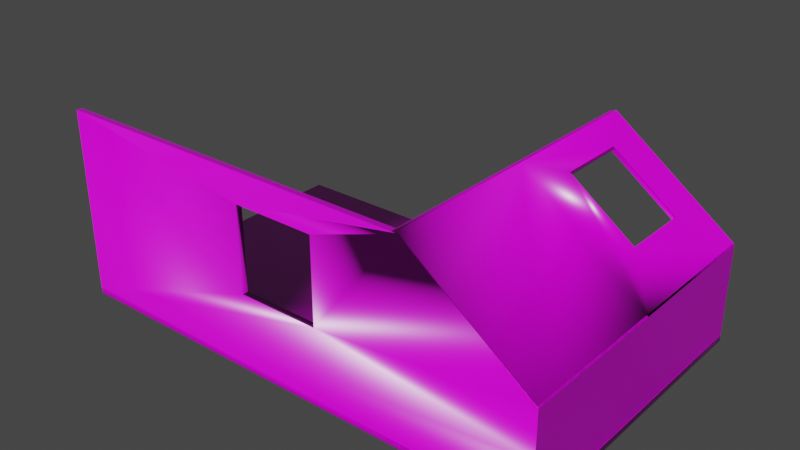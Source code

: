 # Source: Isometric_Wall.blend  (saved by Blender 4.0.36; exported with 4.5.12 LTS)
import bpy
from mathutils import Matrix  # noqa: F401  (used for matrix-valued properties, if any)

bpy.ops.wm.read_factory_settings(use_empty=True)
scene = bpy.context.scene
scene.name = 'Scene'

# ---- collections
col_collection = bpy.data.collections.new('Collection'); scene.collection.children.link(col_collection)
col_isometric_room = bpy.data.collections.new('Isometric_Room'); col_collection.children.link(col_isometric_room)

# ---- images (referenced by path relative to the original .blend; pixels are not part of the script)
import os
ASSET_DIR = os.environ.get("B2B_ASSET_DIR", "")  # directory of the original .blend (textures are referenced by path, not embedded)
HERE = os.path.dirname(os.path.abspath(__file__))  # packed textures are extracted next to this script under _unpacked/

def load_image(name, relpath, width, height, colorspace="sRGB"):
    """Load a texture the original file referenced (path relative to the .blend, or extracted next to this script)."""
    p = next((c for c in (os.path.join(HERE, relpath), os.path.join(ASSET_DIR, relpath)) if relpath and os.path.exists(c)), "")
    if p:
        img = bpy.data.images.load(p, check_existing=True)
        img.name = name
    else:  # same state as the original file: an image datablock whose file is absent (Cycles renders it pink)
        img = bpy.data.images.new(name, width, height)
        img.source = "FILE"
        img.filepath = "//" + (relpath or name)
    img.colorspace_settings.name = colorspace
    return img
img_plastered_wall_disp_2k_png_001 = load_image('plastered_wall_disp_2k.png.001', 'plastered_wall_disp_2k.png', 1024, 1024, 'Non-Color')
img_plastered_wall_diff_2k_jpg_002 = load_image('plastered_wall_diff_2k.jpg.002', 'plastered_wall_diff_2k.jpg', 1024, 1024, 'sRGB')
img_plastered_wall_rough_2k_exr = load_image('plastered_wall_rough_2k.exr', 'plastered_wall_rough_2k.exr', 1024, 1024, 'Non-Color')
img_plastered_wall_nor_gl_2k_exr = load_image('plastered_wall_nor_gl_2k.exr', 'plastered_wall_nor_gl_2k.exr', 1024, 1024, 'Non-Color')
img_roof_09_disp_2k_png = load_image('roof_09_disp_2k.png', 'roof_09_disp_2k.png', 1024, 1024, 'Non-Color')
img_roof_09_diff_2k_jpg = load_image('roof_09_diff_2k.jpg', 'roof_09_diff_2k.jpg', 1024, 1024, 'sRGB')
img_roof_09_rough_2k_jpg = load_image('roof_09_rough_2k.jpg', 'roof_09_rough_2k.jpg', 1024, 1024, 'Non-Color')
img_roof_09_nor_gl_2k_exr = load_image('roof_09_nor_gl_2k.exr', 'roof_09_nor_gl_2k.exr', 1024, 1024, 'Non-Color')
img_laminate_floor_02_disp_2k_png = load_image('laminate_floor_02_disp_2k.png', 'laminate_floor_02_disp_2k.png', 1024, 1024, 'Non-Color')
img_laminate_floor_02_diff_2k_jpg = load_image('laminate_floor_02_diff_2k.jpg', 'laminate_floor_02_diff_2k.jpg', 1024, 1024, 'sRGB')
img_laminate_floor_02_rough_2k_exr = load_image('laminate_floor_02_rough_2k.exr', 'laminate_floor_02_rough_2k.exr', 1024, 1024, 'Non-Color')
img_laminate_floor_02_nor_gl_2k_exr = load_image('laminate_floor_02_nor_gl_2k.exr', 'laminate_floor_02_nor_gl_2k.exr', 1024, 1024, 'Non-Color')

# ---- materials (node trees are filled in below, after node groups)
mat_plastered_wall_mat = bpy.data.materials.new('Plastered_Wall_Mat')
mat_plastered_wall_mat.use_transparent_shadow = False
mat_roof_09_mat = bpy.data.materials.new('Roof_09_Mat')
mat_roof_09_mat.use_transparent_shadow = False
mat_material = bpy.data.materials.new('Material')
mat_material.use_transparent_shadow = False

# ---- material node trees
mat_plastered_wall_mat.use_nodes = True; mat_plastered_wall_mat.node_tree.nodes.clear()
_N = mat_plastered_wall_mat.node_tree.nodes; _L = mat_plastered_wall_mat.node_tree.links
n0 = _N.new('NodeFrame'); n0.name = 'Frame'; n0.location = (-1270, 340)
n0.label = 'Mapping'
n0.width = 400
n1 = _N.new('NodeFrame'); n1.name = 'Frame.001'; n1.location = (-628, 540)
n1.label = 'Textures'
n1.width = 358
n2 = _N.new('ShaderNodeOutputMaterial'); n2.name = 'Material Output'; n2.location = (300, 300)
n3 = _N.new('ShaderNodeDisplacement'); n3.name = 'Displacement'; n3.location = (110, -400)
n3.inputs[2].default_value = 1.0
n4 = _N.new('ShaderNodeNormalMap'); n4.name = 'Normal Map'; n4.location = (-240, -60)
n5 = _N.new('ShaderNodeMapping'); n5.name = 'Mapping'; n5.location = (230, -40)
n6 = _N.new('ShaderNodeTexCoord'); n6.name = 'Texture Coordinate'; n6.location = (30, -40)
n7 = _N.new('ShaderNodeBsdfPrincipled'); n7.name = 'Principled BSDF'; n7.location = (10, 300)
n7.inputs[3].default_value = 1.45
n8 = _N.new('ShaderNodeTexImage'); n8.name = 'Image Texture'; n8.location = (88, -880)
n8.label = 'Displacement'
n8.image = img_plastered_wall_disp_2k_png_001
n9 = _N.new('ShaderNodeTexImage'); n9.name = 'Image Texture.001'; n9.location = (88, -40)
n9.label = 'Base Color'
n9.image = img_plastered_wall_diff_2k_jpg_002
n10 = _N.new('ShaderNodeTexImage'); n10.name = 'Image Texture.002'; n10.location = (88, -320)
n10.label = 'Roughness'
n10.image = img_plastered_wall_rough_2k_exr
n11 = _N.new('ShaderNodeTexImage'); n11.name = 'Image Texture.003'; n11.location = (88, -600)
n11.label = 'Normal'
n11.image = img_plastered_wall_nor_gl_2k_exr
n12 = _N.new('NodeReroute'); n12.name = 'Reroute'; n12.location = (38, -596)
n12.width = 16
n12.socket_idname = 'NodeSocketVector'
n5.parent = n0
n6.parent = n0
n8.parent = n1
n9.parent = n1
n10.parent = n1
n11.parent = n1
n12.parent = n1
_L.new(n7.outputs[0], n2.inputs[0])
_L.new(n8.outputs[0], n3.inputs[0])
_L.new(n3.outputs[0], n2.inputs[2])
_L.new(n9.outputs[0], n7.inputs[0])
_L.new(n10.outputs[0], n7.inputs[2])
_L.new(n11.outputs[0], n4.inputs[1])
_L.new(n4.outputs[0], n7.inputs[5])
_L.new(n12.outputs[0], n9.inputs[0])
_L.new(n12.outputs[0], n10.inputs[0])
_L.new(n12.outputs[0], n11.inputs[0])
_L.new(n12.outputs[0], n8.inputs[0])
_L.new(n5.outputs[0], n12.inputs[0])
_L.new(n6.outputs[2], n5.inputs[0])
n2.is_active_output = True
mat_roof_09_mat.use_nodes = True; mat_roof_09_mat.node_tree.nodes.clear()
_N = mat_roof_09_mat.node_tree.nodes; _L = mat_roof_09_mat.node_tree.links
n0 = _N.new('NodeFrame'); n0.name = 'Frame'; n0.location = (-1270, 340)
n0.label = 'Mapping'
n0.width = 400
n1 = _N.new('NodeFrame'); n1.name = 'Frame.001'; n1.location = (-628, 540)
n1.label = 'Textures'
n1.width = 358
n2 = _N.new('ShaderNodeOutputMaterial'); n2.name = 'Material Output'; n2.location = (300, 300)
n3 = _N.new('ShaderNodeTexImage'); n3.name = 'Image Texture'; n3.location = (88, -880)
n3.label = 'Displacement'
n3.image = img_roof_09_disp_2k_png
n4 = _N.new('ShaderNodeDisplacement'); n4.name = 'Displacement'; n4.location = (110, -400)
n4.inputs[2].default_value = 1.0
n5 = _N.new('ShaderNodeTexImage'); n5.name = 'Image Texture.001'; n5.location = (88, -40)
n5.label = 'Base Color'
n5.image = img_roof_09_diff_2k_jpg
n6 = _N.new('ShaderNodeTexImage'); n6.name = 'Image Texture.002'; n6.location = (88, -320)
n6.label = 'Roughness'
n6.image = img_roof_09_rough_2k_jpg
n7 = _N.new('ShaderNodeTexImage'); n7.name = 'Image Texture.003'; n7.location = (88, -600)
n7.label = 'Normal'
n7.image = img_roof_09_nor_gl_2k_exr
n8 = _N.new('ShaderNodeNormalMap'); n8.name = 'Normal Map'; n8.location = (-240, -60)
n9 = _N.new('ShaderNodeMapping'); n9.name = 'Mapping'; n9.location = (230, -40)
n10 = _N.new('NodeReroute'); n10.name = 'Reroute'; n10.location = (38, -596)
n10.width = 16
n10.socket_idname = 'NodeSocketVector'
n11 = _N.new('ShaderNodeTexCoord'); n11.name = 'Texture Coordinate'; n11.location = (30, -40)
n12 = _N.new('ShaderNodeBsdfPrincipled'); n12.name = 'Principled BSDF'; n12.location = (10, 300)
n12.inputs[3].default_value = 1.45
n3.parent = n1
n5.parent = n1
n6.parent = n1
n7.parent = n1
n9.parent = n0
n10.parent = n1
n11.parent = n0
_L.new(n12.outputs[0], n2.inputs[0])
_L.new(n3.outputs[0], n4.inputs[0])
_L.new(n4.outputs[0], n2.inputs[2])
_L.new(n5.outputs[0], n12.inputs[0])
_L.new(n6.outputs[0], n12.inputs[2])
_L.new(n7.outputs[0], n8.inputs[1])
_L.new(n8.outputs[0], n12.inputs[5])
_L.new(n10.outputs[0], n5.inputs[0])
_L.new(n10.outputs[0], n6.inputs[0])
_L.new(n10.outputs[0], n7.inputs[0])
_L.new(n10.outputs[0], n3.inputs[0])
_L.new(n9.outputs[0], n10.inputs[0])
_L.new(n11.outputs[2], n9.inputs[0])
n2.is_active_output = True
mat_material.use_nodes = True; mat_material.node_tree.nodes.clear()
_N = mat_material.node_tree.nodes; _L = mat_material.node_tree.links
n0 = _N.new('ShaderNodeOutputMaterial'); n0.name = 'Material Output'; n0.location = (300, 300)
n1 = _N.new('ShaderNodeBsdfPrincipled'); n1.name = 'Principled BSDF'; n1.location = (10, 300)
n1.inputs[3].default_value = 1.45
n2 = _N.new('ShaderNodeTexImage'); n2.name = 'Image Texture'; n2.location = (88, -880)
n2.label = 'Displacement'
n2.image = img_laminate_floor_02_disp_2k_png
n3 = _N.new('ShaderNodeDisplacement'); n3.name = 'Displacement'; n3.location = (110, -400)
n3.inputs[2].default_value = 1.0
n4 = _N.new('ShaderNodeTexImage'); n4.name = 'Image Texture.001'; n4.location = (88, -40)
n4.label = 'Base Color'
n4.image = img_laminate_floor_02_diff_2k_jpg
n5 = _N.new('ShaderNodeTexImage'); n5.name = 'Image Texture.002'; n5.location = (88, -320)
n5.label = 'Roughness'
n5.image = img_laminate_floor_02_rough_2k_exr
n6 = _N.new('ShaderNodeTexImage'); n6.name = 'Image Texture.003'; n6.location = (88, -600)
n6.label = 'Normal'
n6.image = img_laminate_floor_02_nor_gl_2k_exr
n7 = _N.new('ShaderNodeNormalMap'); n7.name = 'Normal Map'; n7.location = (-240, -60)
n8 = _N.new('ShaderNodeMapping'); n8.name = 'Mapping'; n8.location = (230, -40)
n9 = _N.new('NodeReroute'); n9.name = 'Reroute'; n9.location = (38, -596)
n9.width = 16
n9.socket_idname = 'NodeSocketVector'
n10 = _N.new('ShaderNodeTexCoord'); n10.name = 'Texture Coordinate'; n10.location = (30, -40)
n11 = _N.new('NodeFrame'); n11.name = 'Frame'; n11.location = (-1270, 340)
n11.label = 'Mapping'
n11.width = 400
n12 = _N.new('NodeFrame'); n12.name = 'Frame.001'; n12.location = (-628, 540)
n12.label = 'Textures'
n12.width = 358
n2.parent = n12
n4.parent = n12
n5.parent = n12
n6.parent = n12
n8.parent = n11
n9.parent = n12
n10.parent = n11
_L.new(n1.outputs[0], n0.inputs[0])
_L.new(n2.outputs[0], n3.inputs[0])
_L.new(n3.outputs[0], n0.inputs[2])
_L.new(n4.outputs[0], n1.inputs[0])
_L.new(n5.outputs[0], n1.inputs[2])
_L.new(n6.outputs[0], n7.inputs[1])
_L.new(n7.outputs[0], n1.inputs[5])
_L.new(n9.outputs[0], n4.inputs[0])
_L.new(n9.outputs[0], n5.inputs[0])
_L.new(n9.outputs[0], n6.inputs[0])
_L.new(n9.outputs[0], n2.inputs[0])
_L.new(n8.outputs[0], n9.inputs[0])
_L.new(n10.outputs[2], n8.inputs[0])
n0.is_active_output = True

# ---- world
world_world = bpy.data.worlds.new('World'); scene.world = world_world
world_world.use_nodes = True; world_world.node_tree.nodes.clear()
_N = world_world.node_tree.nodes; _L = world_world.node_tree.links
n0 = _N.new('ShaderNodeOutputWorld'); n0.name = 'World Output'; n0.location = (300, 300)
n1 = _N.new('ShaderNodeBackground'); n1.name = 'Background'; n1.location = (10, 300)
n1.inputs[0].default_value = (0.05088, 0.05088, 0.05088, 1.0)
_L.new(n1.outputs[0], n0.inputs[0])
n0.is_active_output = True
world_world.color = (0.05088, 0.05088, 0.05088)
world_world.use_sun_shadow = False
world_world.sun_shadow_jitter_overblur = 0.0

# ---- meshes
me_scene_001 = bpy.data.meshes.new('Scene.001')
me_scene_001.from_pydata([(3.9, 1.524, 2.405), (1.9, 2.998, 2.405), (1.901, 2.998, 2.405), (1.901, 2.998, 2.5), (-4.0, 2.998, 2.5), (-4.0, 2.998, 2.405), (3.9, 0.05, 2.405), (3.9, 0.05, -2.398), (3.9, 1.524, -2.398), (4.002, 1.524, 2.5), (4.0, 1.524, 2.5), (4.0, 0.787, 2.5), (4.0, 0.05, 2.5), (2.002, 2.998, 2.5), (-4.0, 0.05, 2.5), (4.0, 1.524, -2.398), (4.0, 0.05, -2.398), (4.001, 1.524, 0.05116), (1.9, 2.998, -2.398), (2.0, 2.998, -2.398), (2.001, 2.998, 0.003594), (3.0, 2.261, -2.398), (-4.0, 0.05, 2.405), (-0.7074, 1.178, 2.5), (-0.7074, 2.524, 2.5), (0.6074, 2.524, 2.5), (0.6074, 1.178, 2.5), (0.6074, 1.178, 2.405), (0.6074, 2.524, 2.405), (-0.7074, 2.524, 2.405), (-0.7074, 1.178, 2.405), (2.315, 2.692, -1.758), (3.351, 1.929, -1.758), (3.351, 1.929, -0.6383), (2.315, 2.692, -0.6383), (2.351, 2.74, -0.6383), (2.351, 2.739, -1.758), (3.387, 1.976, -1.48), (3.387, 1.976, -1.758), (3.387, 1.976, -0.6383), (1.9, 2.998, -2.398), (1.9, 2.998, 0.003567), (3.9, 1.524, 0.04801), (2.9, 2.261, 2.405), (4.002, 1.524, 2.5), (2.002, 2.998, 2.5), (4.0, 1.524, -2.398), (4.001, 1.524, 0.05116), (2.0, 2.998, -2.398), (2.001, 2.998, 0.003594), (2.351, 2.74, -0.6383), (2.351, 2.739, -1.758), (3.387, 1.976, -1.758), (3.387, 1.976, -0.6383)], [(18, 40)], [(1, 3, 2), (2, 0, 43, 1), (25, 13, 3, 4, 24), (13, 20, 19, 18, 41, 1, 3), (15, 16, 7, 8), (10, 12, 9), (9, 17, 20, 13), (12, 16, 15, 9), (24, 23, 30, 29), (26, 25, 28, 27), (28, 25, 24, 29), (33, 34, 35, 39), (36, 31, 32, 38), (35, 34, 31, 36), (38, 32, 33, 39, 37), (42, 41, 34, 33, 32, 31, 40, 8), (20, 35, 36, 19), (21, 15, 8, 18, 19), (34, 41, 40, 31), (5, 29, 30, 27, 28, 2, 43, 0, 6, 22), (42, 0, 43, 1, 41), (8, 7, 6, 0, 42), (2, 28, 29, 5), (11, 10, 9, 13, 25, 26, 23, 24, 4, 14, 12), (5, 22, 14, 4), (23, 26, 27, 30), (4, 3, 1, 2, 5), (15, 19, 36, 38, 39, 35, 20, 17), (44, 47, 49, 45), (49, 50, 51, 48), (46, 48, 51, 52, 53, 50, 49, 47)])
_k = set([(0, 6), (0, 42), (1, 41), (2, 3), (3, 4), (4, 5), (7, 8), (8, 18), (8, 42), (9, 12), (15, 16), (15, 21), (18, 19), (18, 41), (19, 20), (19, 21), (23, 30), (24, 29), (25, 28), (26, 27), (31, 36), (32, 38), (33, 39), (34, 35), (48, 49)])
me_scene_001.attributes.new('sharp_edge', 'BOOLEAN', 'EDGE').data.foreach_set('value', [ (min(e.vertices), max(e.vertices)) in _k for e in me_scene_001.edges])
_uv = me_scene_001.uv_layers.new(name='UVSet0')
_uv.uv.foreach_set('vector', [0.007493, 0.1654, 8.547e-06, 0.1654, 0.007519, 0.1654, 0.6178, 0.1573, 0.7339, -5.46e-09, 0.6758, 0.07869, 0.6178, 0.1574, 0.5805, 0.267, 0.6177, 0.1573, 0.6177, 0.1652, 0.6178, 0.6296, 0.5805, 0.3705, 0.9613, 0.5345, 0.739, 0.5344, 0.5251, 0.5344, 0.5251, 0.5254, 0.739, 0.5254, 0.9528, 0.5255, 0.9613, 0.5255, 0.9189, 0.6431, 0.9926, 0.5345, 1.0, 0.5395, 0.9263, 0.6482, 0.5016, 0.0001291, 0.3856, 0.0001529, 0.5016, 0.0, 0.9955, 0.0, 0.9952, 0.9809, 0.0, 1.0, 0.000395, 0.0, 0.6564, 0.5345, 0.6564, 0.9707, 0.5251, 0.9707, 0.5251, 0.5345, 0.4006, 0.6296, 0.4006, 0.7356, 0.3931, 0.7356, 0.3931, 0.6296, 0.4492, 0.8234, 0.4492, 0.7035, 0.4577, 0.7035, 0.4577, 0.8234, 0.4156, 0.6296, 0.4231, 0.6296, 0.4231, 0.7331, 0.4156, 0.7331, 0.4715, 0.7036, 0.4715, 0.8183, 0.4662, 0.8181, 0.4662, 0.7035, 0.4325, 0.7309, 0.4278, 0.731, 0.4278, 0.6297, 0.4325, 0.6296, 0.4325, 0.6296, 0.4362, 0.6296, 0.4362, 0.7178, 0.4325, 0.7178, 0.8279, 0.9053, 0.8237, 0.9053, 0.8237, 0.8055, 0.8279, 0.8055, 0.8279, 0.8805, 0.9998, 4.949e-09, 0.9999, 0.9999, 0.7083, 0.7926, 0.7083, 0.2745, 0.2575, 0.2745, 0.2575, 0.7926, 1.397e-07, 1.0, 6.292e-15, 1.44e-07, 0.1965, 0.1575, 0.2471, 0.1299, 0.3352, 0.1299, 0.3856, 0.1576, 0.9558, 0.7474, 0.9189, 0.6431, 0.9263, 0.6482, 1.0, 0.8568, 0.9926, 0.8517, 0.7083, 0.7926, 0.9999, 0.9999, 1.397e-07, 1.0, 0.2575, 0.7926, 0.06369, 1.0, 0.2131, 0.5832, 0.6376, 0.5832, 0.6376, 0.4167, 0.2131, 0.4167, 0.06369, 0.253, 0.296, 0.1265, 0.5284, 0.0, 0.9931, 0.0, 0.9931, 1.0, -2.547e-05, 0.0, 1.0, 0.0001105, 1.002, 0.5001, 1.0, 1.0, 7.276e-06, 1.0, 0.0001375, 0.9999, 1.816e-05, 2.93e-05, 1.0, 2.087e-05, 0.9999, 0.9999, 0.5104, 1.0, 0.06369, 0.253, 0.2131, 0.4167, 0.2131, 0.5832, 0.06369, 1.0, 0.06564, 0.0001455, 0.1313, 0.0001455, 0.1313, -5.738e-09, 0.2625, 0.1781, 0.2204, 0.3023, 0.1004, 0.3023, 0.1004, 0.4194, 0.2204, 0.4194, 0.2625, 0.7126, 4.077e-08, 0.7126, 9.627e-09, 0.0001455, 0.271, 0.7035, 0.271, 0.966, 0.2625, 0.966, 0.2625, 0.7035, 0.4577, 0.8206, 0.4577, 0.7035, 0.4662, 0.7035, 0.4662, 0.8206, 0.9613, -4.458e-10, 0.9613, 0.5255, 0.9528, 0.5255, 0.9528, 0.5255, 0.9528, -8.168e-10, 0.4491, 0.9216, 0.271, 0.9216, 0.3023, 0.8646, 0.3946, 0.8646, 0.3946, 0.7649, 0.3023, 0.7649, 0.2711, 0.7077, 0.4492, 0.7035, 0.9955, 0.0, 0.9952, 0.9809, 0.0, 1.0, 0.000395, 0.0, 0.1965, 0.1575, 0.2471, 0.1299, 0.3352, 0.1299, 0.3856, 0.1576, 0.4491, 0.9216, 0.271, 0.9216, 0.3023, 0.8646, 0.3946, 0.8646, 0.3946, 0.7649, 0.3023, 0.7649, 0.2711, 0.7077, 0.4492, 0.7035])
me_scene_001.materials.append(mat_plastered_wall_mat)
me_scene_001.use_remesh_fix_poles = True
me_scene_001.use_remesh_preserve_attributes = False
me_scene_001.update()
me_scene_001.normals_split_custom_set([tuple(v) for v in zip(*[iter([-0.6996, 0.5114, 0.4991, 0.0, 1.0, 2.7e-06, 0.428, 0.7302, -0.5326, 0.4282, 0.7305, -0.532, -0.9849, -0.1381, 0.1041, 0.563, -0.649, -0.5117, -0.6999, 0.511, 0.499, 0.4115, 0.1398, 0.9006, -0.8797, -0.1403, 0.4544, 0.6257, -0.005989, 0.7801, -0.303, 0.4485, 0.8409, 0.4287, 0.1399, 0.8925, -0.6124, 0.4548, -0.6466, 0.01627, 0.9238, 0.3824, 0.0, 1.0, 3.446e-08, 0.0, 1.0, 3.446e-08, 0.0, 1.0, 3.446e-08, 0.0, 1.0, 3.446e-08, -0.001552, 0.7799, -0.6259, -1.614e-06, 0.0, -1.0, 1.0, 4.828e-05, -2.405e-06, -1.614e-06, 0.0, -1.0, -1.614e-06, 0.0, -1.0, -0.06913, -0.5036, 0.8612, -0.1237, 0.3286, 0.9363, -0.3922, -0.6581, 0.6427, -0.1214, 0.9449, -0.304, 0.5933, 0.805, -0.0002449, 0.8559, 0.5168, -0.01711, 0.79, -0.01757, -0.6129, 1.0, -0.0005542, -0.0001668, 1.0, -0.0005542, -0.0001668, 1.0, -0.0005542, -0.0001668, 1.0, -0.001013, -0.000305, 0.8925, -0.4449, -0.07417, 0.919, 0.1701, -0.3558, 0.742, 0.2188, -0.6337, 0.2945, -0.7375, -0.6077, -1.0, -2.56e-08, 0.0, -0.9006, -2.305e-08, -0.4347, -0.2008, -0.2122, -0.9564, -0.1767, 0.4385, -0.8812, -0.7366, -0.2951, -0.6086, -0.4347, -0.9006, -8.197e-06, 0.07416, -0.8925, -0.4449, -4.594e-05, -0.7071, -0.7071, -0.3154, 0.2426, -0.9174, 0.7694, -0.05491, -0.6364, 0.5349, 0.6548, -0.534, 0.1305, 0.9752, -0.1786, 0.8004, 0.1099, 0.5893, 0.5559, -0.4097, 0.7233, -0.3862, 0.2949, 0.874, -0.1123, 0.8172, 0.5654, 0.4357, -0.804, -0.4046, 0.9002, 0.1192, -0.4189, 0.995, 0.09952, 0.0, 0.4987, -0.8029, 0.3266, -0.1122, 0.8172, 0.5653, -0.3902, 0.9207, 0.008106, -0.4786, 0.878, -0.007953, -0.1122, 0.8171, -0.5654, -0.1361, 0.9907, -0.0001039, -0.5934, -0.8049, 4.285e-05, -0.5934, -0.8049, 4.285e-05, -0.2879, -0.5783, 0.7633, -0.5252, -0.7526, -0.3971, -0.499, -0.7179, 0.4854, -0.7779, -0.3251, -0.5378, -0.5934, -0.8049, 4.285e-05, -0.5934, -0.8049, 4.285e-05, 0.5934, 0.8049, -0.000101, 0.06845, 0.9907, -0.1174, 0.1712, 0.9758, 0.1356, 0.5934, 0.8049, -0.000101, 0.0, 0.0, -1.0, 0.0, 0.0, -1.0, 0.0, 0.0, -1.0, 0.0, 0.0, -1.0, 0.0, 0.0, -1.0, -0.8644, -0.1533, -0.4789, -0.5935, -0.8049, 7.281e-05, -0.5935, -0.8049, 7.281e-05, -0.4292, -0.5821, 0.6906, 2.354e-06, 3.633e-05, -1.0, 2.354e-06, 3.633e-05, -1.0, 2.354e-06, 3.633e-05, -1.0, 0.1768, -0.4385, 0.8812, 0.2007, 0.2121, 0.9564, 5.248e-05, -1.444e-05, 1.0, 0.8379, -0.2761, 0.4707, -1.328e-06, -3.592e-05, 1.0, 2.354e-06, 3.633e-05, -1.0, 2.354e-06, 3.633e-05, -1.0, -0.5935, -0.8049, 4.336e-05, -0.5935, -0.8049, 4.336e-05, -0.5935, -0.8049, 4.336e-05, -0.5935, -0.8049, 4.336e-05, -0.5935, -0.8049, 4.336e-05, -1.0, -0.0001688, -5.185e-05, -1.0, -0.0001688, -5.185e-05, -1.0, -0.0001688, -5.185e-05, -1.0, -0.0001688, -5.185e-05, -1.0, -0.0001688, -5.185e-05, 8.438e-06, -0.0003706, -1.0, 8.438e-06, -0.0003706, -1.0, 8.438e-06, -0.0003706, -1.0, 8.438e-06, -0.0003706, -1.0, -0.3711, 0.2483, 0.8947, 0.4693, 0.1272, 0.8738, -0.7367, 0.1301, 0.6636, -0.1692, -0.8744, 0.4547, -1.126e-05, -0.4347, 0.9006, -1.25e-05, -4.041e-05, 1.0, -0.3837, 0.09103, 0.919, -0.4507, -0.01685, 0.8925, 0.0009707, 0.5412, 0.8409, 0.5407, 0.1276, 0.8315, 0.3278, -0.02392, 0.9444, -1.0, 0.0, 0.0, -1.0, 0.0, 0.0, -0.8315, 0.5407, -0.1276, -0.8409, 0.04902, 0.539, 0.3558, 0.919, -0.1701, 0.0, 1.0, 0.0, -2.279e-05, 0.7071, -0.7071, 0.5774, 0.5774, -0.5773, 0.0, 1.0, 0.0, 0.0, 1.0, 0.0, 0.0, 1.0, 0.0, 0.0, 1.0, 0.0, 0.0, 1.0, 0.0, 0.5933, 0.805, -0.0001645, 0.5933, 0.805, -0.0001645, 0.5933, 0.805, -0.0001645, 0.5933, 0.805, -0.0001645, 0.5933, 0.805, -0.0001645, -0.5349, -0.6548, 0.534, -0.5933, -0.805, 0.0002164, -0.5933, -0.805, 0.0001932, -0.1214, 0.9449, -0.304, 0.5933, 0.805, -0.0002449, 0.8559, 0.5168, -0.01711, 0.79, -0.01757, -0.6129, 0.5934, 0.8049, -0.000101, 0.06845, 0.9907, -0.1174, 0.1712, 0.9758, 0.1356, 0.5934, 0.8049, -0.000101, 0.5933, 0.805, -0.0001645, 0.5933, 0.805, -0.0001645, 0.5933, 0.805, -0.0001645, 0.5933, 0.805, -0.0001645, 0.5933, 0.805, -0.0001645, -0.5349, -0.6548, 0.534, -0.5933, -0.805, 0.0002164, -0.5933, -0.805, 0.0001932])] * 3)])
me_scene_002 = bpy.data.meshes.new('Scene.002')
me_scene_002.from_pydata([(3.983, 1.546, 2.493), (1.984, 3.02, 2.493), (3.982, 1.546, -2.405), (3.983, 1.546, 0.04375), (1.982, 3.02, -2.405), (1.982, 3.02, -0.003813), (2.333, 2.761, -0.6457), (2.333, 2.761, -1.766), (3.369, 1.997, -1.766), (3.369, 1.998, -0.6457)], [], [(0, 3, 5, 1), (5, 6, 7, 4), (2, 4, 7, 8, 9, 6, 5, 3)])
me_scene_002.polygons.foreach_set('use_smooth', [True] * 3)
_k = set([(4, 5)])
me_scene_002.attributes.new('sharp_edge', 'BOOLEAN', 'EDGE').data.foreach_set('value', [ (min(e.vertices), max(e.vertices)) in _k for e in me_scene_002.edges])
_uv = me_scene_002.uv_layers.new(name='UVSet0')
_uv.uv.foreach_set('vector', [0.999, 0.999, -0.001042, 1.001, 0.003026, -0.0005335, 1.003, 0.003902, 1.0, 0.0001323, 0.7081, 0.1755, 0.2574, 0.1755, 5.996e-08, 9.594e-08, 1.327e-08, 0.9997, 5.996e-08, 9.594e-08, 0.2574, 0.1755, 0.2574, 0.6934, 0.7081, 0.6934, 0.7081, 0.1755, 1.0, 0.0001323, 1.001, 1.0])
me_scene_002.materials.append(mat_roof_09_mat)
me_scene_002.use_remesh_fix_poles = True
me_scene_002.use_remesh_preserve_attributes = False
me_scene_002.update()
me_scene_002.normals_split_custom_set([tuple(v) for v in zip(*[iter([-0.1214, 0.9449, -0.304, -0.7183, 0.5296, 0.4512, 0.9498, 0.2856, -0.128, 0.79, -0.01757, -0.6129, 0.9498, 0.2856, -0.128, 0.9785, -0.03727, -0.203, 0.6496, 0.7278, -0.2196, 0.5933, 0.805, -0.0001403, 0.5933, 0.805, -0.0001645, 0.5933, 0.805, -0.0001403, 0.6496, 0.7278, -0.2196, 0.5933, 0.805, -0.0001645, 0.5933, 0.805, -0.0001645, 0.9785, -0.03727, -0.203, 0.9498, 0.2856, -0.128, -0.7183, 0.5296, 0.4512])] * 3)])
me_scene = bpy.data.meshes.new('Scene')
me_scene.from_pydata([(400.0, -5.0, 250.0), (400.0, 5.0, 250.0), (-400.0, -5.0, 250.0), (-400.0, 5.0, 250.0), (-400.0, -5.0, -239.8), (-400.0, 5.0, -239.8), (400.0, 5.0, -239.8), (400.0, -5.0, -239.8), (-390.5, -5.0, 240.5)], [], [(2, 4, 8), (7, 0, 8, 4), (5, 6, 7, 4), (5, 4, 2, 3), (6, 1, 0, 7), (0, 1, 3, 2), (8, 0, 2), (3, 1, 6, 5)])
me_scene.polygons.foreach_set('use_smooth', [True] * 8)
_k = set([(0, 1), (0, 2), (0, 7), (2, 3), (2, 4), (3, 5), (4, 5), (4, 7), (5, 6)])
me_scene.attributes.new('sharp_edge', 'BOOLEAN', 'EDGE').data.foreach_set('value', [ (min(e.vertices), max(e.vertices)) in _k for e in me_scene.edges])
_uv = me_scene.uv_layers.new(name='UVSet0')
_uv.uv.foreach_set('vector', [-4.0, 2.405, -4.0, -2.398, -3.905, 2.405, 4.0, -2.398, 3.9, 2.5, -3.905, 2.405, -4.0, -2.398, 4.0, 0.05, -4.0, 0.0389, -3.9, -0.05, 4.0, -0.05, -2.398, 0.05, -2.398, -0.05, 2.5, -0.05, 2.405, 0.05, 2.398, 0.05, -2.5, 0.05, -2.405, -0.05, 2.398, -0.05, 4.0, -0.05, 3.9, 0.05, -4.0, 0.05, -3.905, -0.05, -3.905, 2.405, 3.9, 2.5, -3.905, 2.5, 4.0, 2.405, -3.9, 2.405, -3.9, -2.398, 4.0, -2.398])
me_scene.materials.append(mat_material)
me_scene.use_remesh_fix_poles = True
me_scene.use_remesh_preserve_attributes = False
me_scene.update()
me_scene.normals_split_custom_set([tuple(v) for v in zip(*[iter([0.0, -1.0, 0.0, 0.0, -1.0, 0.0, 0.0, -1.0, 0.0, 0.0, -1.0, 0.0, 0.0, -1.0, 0.0, 0.0, -1.0, 0.0, 0.0, -1.0, 0.0, 0.0, 0.0, -1.0, 0.9107, 0.3333, 0.244, -1.29e-05, 0.0, -1.0, 0.0, 0.0, -1.0, -1.0, 0.0, 0.0, -1.0, 0.0, 0.0, -1.0, 0.0, 0.0, -1.0, 0.0, 0.0, 0.9107, 0.3333, 0.244, 0.9231, 0.309, 0.2291, 1.0, 0.0, 0.0, -1.29e-05, 0.0, -1.0, 0.0, 0.0, 1.0, 0.9231, 0.309, 0.2291, -0.7071, 0.5, 0.5, 0.0, 0.0, 1.0, 0.0, -1.0, 0.0, 0.0, -1.0, 0.0, 0.0, -1.0, 0.0, -0.7071, 0.5, 0.5, 0.9231, 0.309, 0.2291, 0.9107, 0.3333, 0.244, 0.0, 1.0, 0.0])] * 3)])

# ---- objects
ob_room_walls = bpy.data.objects.new('Room_Walls', me_scene_001)
ob_room_walls_exterior = bpy.data.objects.new('Room_Walls_Exterior', me_scene_002)
ob_room_floor = bpy.data.objects.new('Room_Floor', me_scene)

# ---- transforms, parenting, visibility, modifiers, constraints
ob_room_walls.location = (-0.002921, -0.001535, -0.005719)
ob_room_walls.rotation_euler = (1.571, -0.0, 0.0)
ob_room_walls.color = (0.8, 0.8, 0.8, 1.0)
ob_room_walls_exterior.location = (0.0, -0.01256, 0.0)
ob_room_walls_exterior.rotation_euler = (1.571, -0.0, 0.0)
ob_room_walls_exterior.color = (0.8, 0.8, 0.8, 1.0)
ob_room_floor.location = (0.0, 0.0, 0.0)
ob_room_floor.rotation_euler = (1.571, -0.0, 0.0)
ob_room_floor.scale = (0.01, 0.01, 0.01)
ob_room_floor.color = (0.8, 0.8, 0.8, 1.0)

# ---- collection membership
col_isometric_room.objects.link(ob_room_walls)
col_isometric_room.objects.link(ob_room_walls_exterior)
col_isometric_room.objects.link(ob_room_floor)

# ---- scene / render settings (as saved in the file)
scene.frame_start = 1; scene.frame_end = 250; scene.frame_set(1)
scene.render.engine = 'BLENDER_EEVEE_NEXT'
scene.render.fps = 25
scene.cycles.use_denoising = False
scene.cycles.samples = 128
scene.cycles.sampling_pattern = 'TABULATED_SOBOL'
scene.cycles.use_adaptive_sampling = False
scene.cycles.use_light_tree = False
scene.view_settings.view_transform = 'Filmic'
bpy.context.view_layer.update()

# ---- added for rendering (the .blend has no active camera and no usable light): camera, sun
cam_auto = bpy.data.cameras.new('AutoCamera')
cam_auto.lens = 50.0
cam_auto.sensor_width = 36.0
cam_auto.clip_end = 1000.0
ob_auto_camera = bpy.data.objects.new('AutoCamera', cam_auto)
scene.collection.objects.link(ob_auto_camera)
ob_auto_camera.location = (9.13498, -11.0175, 8.79404)
ob_auto_camera.rotation_euler = (1.09748, -7.21219e-08, 0.694738)
scene.camera = ob_auto_camera
light_auto_sun = bpy.data.lights.new('AutoSun', 'SUN')
light_auto_sun.energy = 3.0
light_auto_sun.angle = 0.0523599
ob_auto_sun = bpy.data.objects.new('AutoSun', light_auto_sun)
scene.collection.objects.link(ob_auto_sun)
ob_auto_sun.rotation_euler = (0.872665, 0.174533, 0.523599)
bpy.context.view_layer.update()
